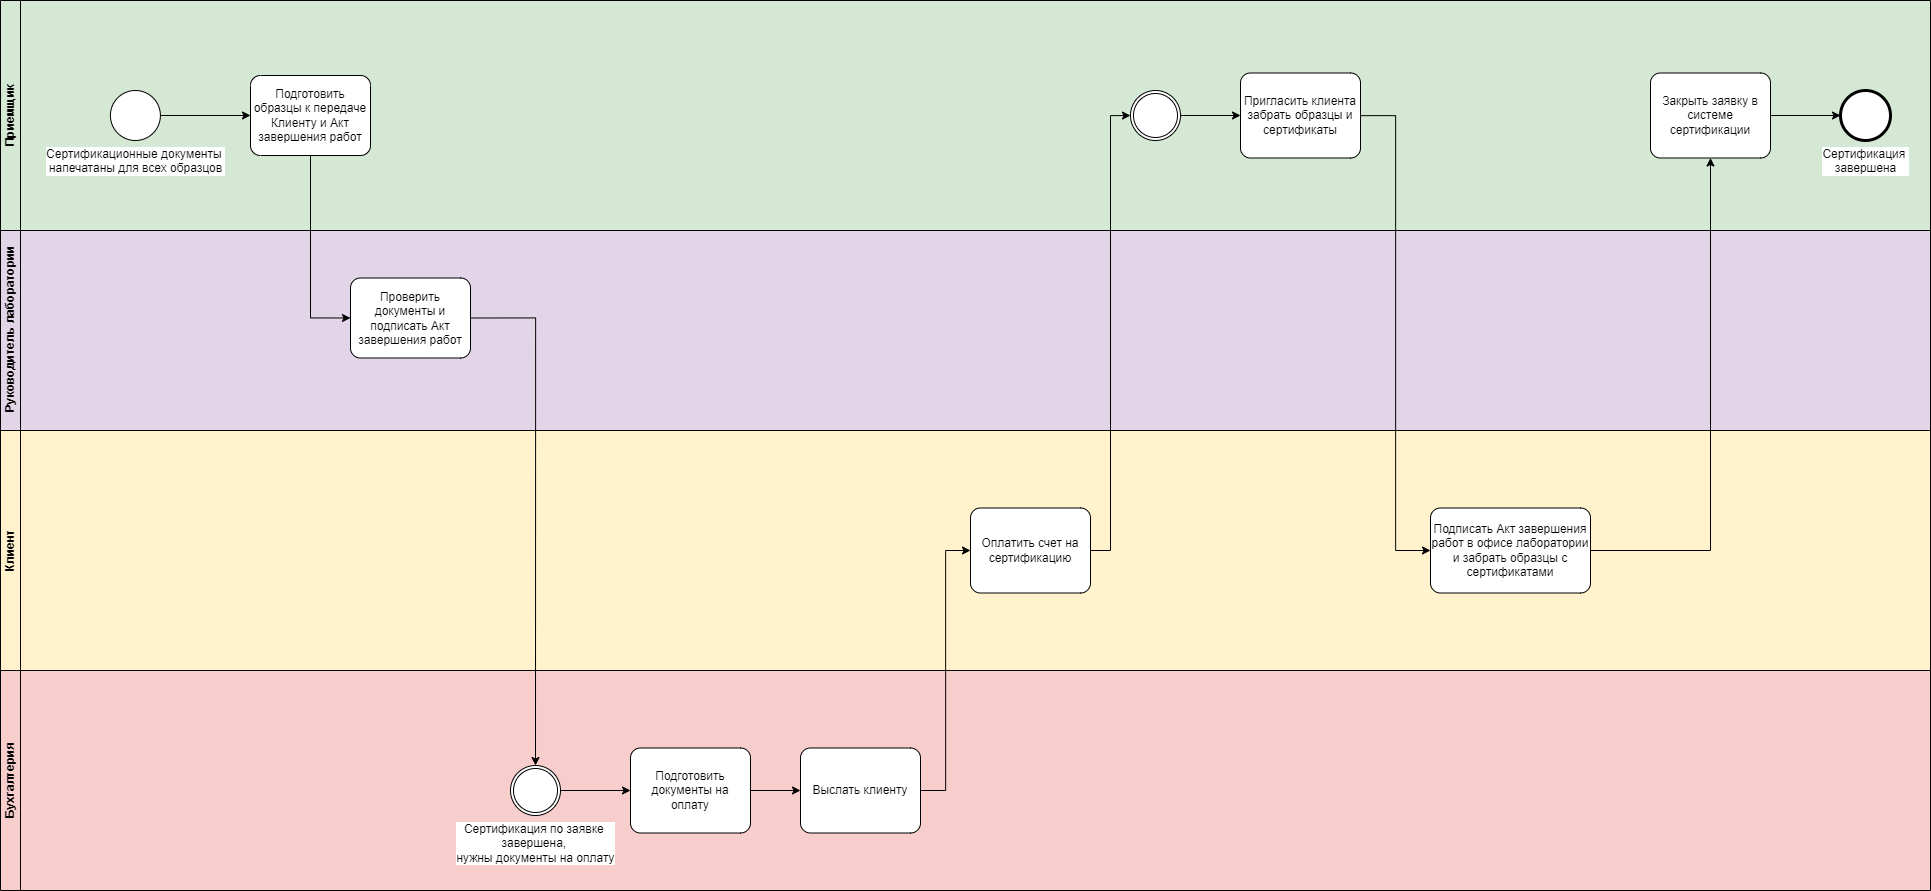

The diagram above was exported from draw.io. Its source (the exported page's mxGraphModel, read from the mxfile embedded in the PNG):
<mxGraphModel dx="3400" dy="2420" grid="1" gridSize="10" guides="1" tooltips="1" connect="1" arrows="1" fold="1" page="0" pageScale="1" pageWidth="827" pageHeight="1169" math="0" shadow="0">
  <root>
    <mxCell id="0" />
    <mxCell id="1" parent="0" />
    <mxCell id="2" value="Бухгалтерия" style="swimlane;startSize=20;horizontal=0;html=1;whiteSpace=wrap;fillColor=#F8CECC;swimlaneFillColor=#F8CECC;" vertex="1" parent="1">
      <mxGeometry x="5170" y="2970" width="1930" height="220" as="geometry" />
    </mxCell>
    <mxCell id="3" style="edgeStyle=orthogonalEdgeStyle;rounded=0;orthogonalLoop=1;jettySize=auto;html=1;" edge="1" parent="2" source="4" target="5">
      <mxGeometry relative="1" as="geometry" />
    </mxCell>
    <mxCell id="4" value="Подготовить документы на оплату" style="points=[[0.25,0,0],[0.5,0,0],[0.75,0,0],[1,0.25,0],[1,0.5,0],[1,0.75,0],[0.75,1,0],[0.5,1,0],[0.25,1,0],[0,0.75,0],[0,0.5,0],[0,0.25,0]];shape=mxgraph.bpmn.task;whiteSpace=wrap;rectStyle=rounded;size=10;html=1;container=1;expand=0;collapsible=0;taskMarker=abstract;" vertex="1" parent="2">
      <mxGeometry x="630" y="77.5" width="120" height="85" as="geometry" />
    </mxCell>
    <mxCell id="5" value="Выслать клиенту" style="points=[[0.25,0,0],[0.5,0,0],[0.75,0,0],[1,0.25,0],[1,0.5,0],[1,0.75,0],[0.75,1,0],[0.5,1,0],[0.25,1,0],[0,0.75,0],[0,0.5,0],[0,0.25,0]];shape=mxgraph.bpmn.task;whiteSpace=wrap;rectStyle=rounded;size=10;html=1;container=1;expand=0;collapsible=0;taskMarker=abstract;" vertex="1" parent="2">
      <mxGeometry x="800" y="77.5" width="120" height="85" as="geometry" />
    </mxCell>
    <mxCell id="6" value="Сертификация по заявке&amp;nbsp;&lt;div&gt;завершена,&amp;nbsp;&lt;div&gt;нужны документы на оплату&lt;/div&gt;&lt;/div&gt;" style="points=[[0.145,0.145,0],[0.5,0,0],[0.855,0.145,0],[1,0.5,0],[0.855,0.855,0],[0.5,1,0],[0.145,0.855,0],[0,0.5,0]];shape=mxgraph.bpmn.event;html=1;verticalLabelPosition=bottom;labelBackgroundColor=#ffffff;verticalAlign=top;align=center;perimeter=ellipsePerimeter;outlineConnect=0;aspect=fixed;outline=throwing;symbol=general;" vertex="1" parent="2">
      <mxGeometry x="510" y="95" width="50" height="50" as="geometry" />
    </mxCell>
    <mxCell id="7" style="edgeStyle=orthogonalEdgeStyle;rounded=0;orthogonalLoop=1;jettySize=auto;html=1;entryX=0;entryY=0.5;entryDx=0;entryDy=0;entryPerimeter=0;" edge="1" parent="2" source="6" target="4">
      <mxGeometry relative="1" as="geometry" />
    </mxCell>
    <mxCell id="8" value="Клиент" style="swimlane;startSize=20;horizontal=0;html=1;whiteSpace=wrap;fillColor=#FFF2CC;swimlaneFillColor=#FFF2CC;strokeColor=#050505;" vertex="1" parent="1">
      <mxGeometry x="5170" y="2730" width="1930" height="240" as="geometry" />
    </mxCell>
    <mxCell id="9" value="Подписать Акт завершения работ в офисе лаборатории и забрать образцы с сертификатами" style="points=[[0.25,0,0],[0.5,0,0],[0.75,0,0],[1,0.25,0],[1,0.5,0],[1,0.75,0],[0.75,1,0],[0.5,1,0],[0.25,1,0],[0,0.75,0],[0,0.5,0],[0,0.25,0]];shape=mxgraph.bpmn.task;whiteSpace=wrap;rectStyle=rounded;size=10;html=1;container=1;expand=0;collapsible=0;taskMarker=abstract;" vertex="1" parent="8">
      <mxGeometry x="1430" y="77.5" width="160" height="85" as="geometry" />
    </mxCell>
    <mxCell id="10" value="Оплатить счет на сертификацию" style="points=[[0.25,0,0],[0.5,0,0],[0.75,0,0],[1,0.25,0],[1,0.5,0],[1,0.75,0],[0.75,1,0],[0.5,1,0],[0.25,1,0],[0,0.75,0],[0,0.5,0],[0,0.25,0]];shape=mxgraph.bpmn.task;whiteSpace=wrap;rectStyle=rounded;size=10;html=1;container=1;expand=0;collapsible=0;taskMarker=abstract;" vertex="1" parent="8">
      <mxGeometry x="970" y="77.5" width="120" height="85" as="geometry" />
    </mxCell>
    <mxCell id="11" value="Приемщик" style="swimlane;startSize=20;horizontal=0;html=1;whiteSpace=wrap;fillColor=#D5E8D4;swimlaneFillColor=#D5E8D4;" vertex="1" parent="1">
      <mxGeometry x="5170" y="2300" width="1930" height="230" as="geometry" />
    </mxCell>
    <mxCell id="12" value="Сертификационные документы&amp;nbsp;&lt;div&gt;напечатаны для всех образцов&lt;/div&gt;" style="points=[[0.145,0.145,0],[0.5,0,0],[0.855,0.145,0],[1,0.5,0],[0.855,0.855,0],[0.5,1,0],[0.145,0.855,0],[0,0.5,0]];shape=mxgraph.bpmn.event;html=1;verticalLabelPosition=bottom;labelBackgroundColor=#ffffff;verticalAlign=top;align=center;perimeter=ellipsePerimeter;outlineConnect=0;aspect=fixed;outline=standard;symbol=general;" vertex="1" parent="11">
      <mxGeometry x="109.9" y="90" width="50" height="50" as="geometry" />
    </mxCell>
    <mxCell id="13" value="Подготовить образцы к передаче Клиенту и Акт завершения работ" style="points=[[0.25,0,0],[0.5,0,0],[0.75,0,0],[1,0.25,0],[1,0.5,0],[1,0.75,0],[0.75,1,0],[0.5,1,0],[0.25,1,0],[0,0.75,0],[0,0.5,0],[0,0.25,0]];shape=mxgraph.bpmn.task;whiteSpace=wrap;rectStyle=rounded;size=10;html=1;container=1;expand=0;collapsible=0;taskMarker=abstract;" vertex="1" parent="11">
      <mxGeometry x="249.99999999999997" y="75" width="120" height="80" as="geometry" />
    </mxCell>
    <mxCell id="14" style="edgeStyle=orthogonalEdgeStyle;rounded=0;orthogonalLoop=1;jettySize=auto;html=1;entryX=0;entryY=0.5;entryDx=0;entryDy=0;entryPerimeter=0;" edge="1" parent="11" source="12" target="13">
      <mxGeometry relative="1" as="geometry" />
    </mxCell>
    <mxCell id="15" value="Пригласить клиента забрать образцы и сертификаты" style="points=[[0.25,0,0],[0.5,0,0],[0.75,0,0],[1,0.25,0],[1,0.5,0],[1,0.75,0],[0.75,1,0],[0.5,1,0],[0.25,1,0],[0,0.75,0],[0,0.5,0],[0,0.25,0]];shape=mxgraph.bpmn.task;whiteSpace=wrap;rectStyle=rounded;size=10;html=1;container=1;expand=0;collapsible=0;taskMarker=abstract;" vertex="1" parent="11">
      <mxGeometry x="1240" y="72.5" width="120" height="85" as="geometry" />
    </mxCell>
    <mxCell id="16" style="edgeStyle=orthogonalEdgeStyle;rounded=0;orthogonalLoop=1;jettySize=auto;html=1;" edge="1" parent="11" source="17" target="15">
      <mxGeometry relative="1" as="geometry" />
    </mxCell>
    <mxCell id="17" value="" style="points=[[0.145,0.145,0],[0.5,0,0],[0.855,0.145,0],[1,0.5,0],[0.855,0.855,0],[0.5,1,0],[0.145,0.855,0],[0,0.5,0]];shape=mxgraph.bpmn.event;html=1;verticalLabelPosition=bottom;labelBackgroundColor=#ffffff;verticalAlign=top;align=center;perimeter=ellipsePerimeter;outlineConnect=0;aspect=fixed;outline=throwing;symbol=general;" vertex="1" parent="11">
      <mxGeometry x="1130" y="90" width="50" height="50" as="geometry" />
    </mxCell>
    <mxCell id="18" value="Закрыть заявку в системе сертификации" style="points=[[0.25,0,0],[0.5,0,0],[0.75,0,0],[1,0.25,0],[1,0.5,0],[1,0.75,0],[0.75,1,0],[0.5,1,0],[0.25,1,0],[0,0.75,0],[0,0.5,0],[0,0.25,0]];shape=mxgraph.bpmn.task;whiteSpace=wrap;rectStyle=rounded;size=10;html=1;container=1;expand=0;collapsible=0;taskMarker=abstract;" vertex="1" parent="11">
      <mxGeometry x="1650" y="72.5" width="120" height="85" as="geometry" />
    </mxCell>
    <mxCell id="19" value="Сертификация&amp;nbsp;&lt;div&gt;завершена&lt;/div&gt;" style="points=[[0.145,0.145,0],[0.5,0,0],[0.855,0.145,0],[1,0.5,0],[0.855,0.855,0],[0.5,1,0],[0.145,0.855,0],[0,0.5,0]];shape=mxgraph.bpmn.event;html=1;verticalLabelPosition=bottom;labelBackgroundColor=#ffffff;verticalAlign=top;align=center;perimeter=ellipsePerimeter;outlineConnect=0;aspect=fixed;outline=end;symbol=terminate2;" vertex="1" parent="11">
      <mxGeometry x="1840" y="90" width="50" height="50" as="geometry" />
    </mxCell>
    <mxCell id="20" style="edgeStyle=orthogonalEdgeStyle;rounded=0;orthogonalLoop=1;jettySize=auto;html=1;entryX=0;entryY=0.5;entryDx=0;entryDy=0;entryPerimeter=0;" edge="1" parent="11" source="18" target="19">
      <mxGeometry relative="1" as="geometry" />
    </mxCell>
    <mxCell id="21" value="&amp;nbsp;Руководитель лаборатории" style="swimlane;startSize=20;horizontal=0;html=1;whiteSpace=wrap;fillColor=#e1d5e7;strokeColor=#000000;swimlaneFillColor=#e1d5e7;" vertex="1" parent="1">
      <mxGeometry x="5170" y="2530" width="1930" height="200" as="geometry" />
    </mxCell>
    <mxCell id="22" value="Проверить документы и подписать Акт завершения работ" style="points=[[0.25,0,0],[0.5,0,0],[0.75,0,0],[1,0.25,0],[1,0.5,0],[1,0.75,0],[0.75,1,0],[0.5,1,0],[0.25,1,0],[0,0.75,0],[0,0.5,0],[0,0.25,0]];shape=mxgraph.bpmn.task;whiteSpace=wrap;rectStyle=rounded;size=10;html=1;container=1;expand=0;collapsible=0;taskMarker=abstract;" vertex="1" parent="21">
      <mxGeometry x="350" y="47.5" width="120" height="80" as="geometry" />
    </mxCell>
    <mxCell id="23" style="edgeStyle=orthogonalEdgeStyle;rounded=0;orthogonalLoop=1;jettySize=auto;html=1;entryX=0;entryY=0.5;entryDx=0;entryDy=0;entryPerimeter=0;exitX=0.5;exitY=1;exitDx=0;exitDy=0;exitPerimeter=0;" edge="1" source="13" target="22" parent="1">
      <mxGeometry relative="1" as="geometry" />
    </mxCell>
    <mxCell id="24" style="edgeStyle=orthogonalEdgeStyle;rounded=0;orthogonalLoop=1;jettySize=auto;html=1;entryX=0.5;entryY=0;entryDx=0;entryDy=0;entryPerimeter=0;exitX=1;exitY=0.5;exitDx=0;exitDy=0;exitPerimeter=0;" edge="1" source="22" target="6" parent="1">
      <mxGeometry relative="1" as="geometry">
        <mxPoint x="5725" y="2642.5" as="sourcePoint" />
      </mxGeometry>
    </mxCell>
    <mxCell id="25" style="edgeStyle=orthogonalEdgeStyle;rounded=0;orthogonalLoop=1;jettySize=auto;html=1;entryX=0;entryY=0.5;entryDx=0;entryDy=0;entryPerimeter=0;" edge="1" source="5" target="10" parent="1">
      <mxGeometry relative="1" as="geometry" />
    </mxCell>
    <mxCell id="26" style="edgeStyle=orthogonalEdgeStyle;rounded=0;orthogonalLoop=1;jettySize=auto;html=1;entryX=0;entryY=0.5;entryDx=0;entryDy=0;entryPerimeter=0;" edge="1" source="10" target="17" parent="1">
      <mxGeometry relative="1" as="geometry">
        <mxPoint x="6300" y="2415" as="targetPoint" />
      </mxGeometry>
    </mxCell>
    <mxCell id="27" style="edgeStyle=orthogonalEdgeStyle;rounded=0;orthogonalLoop=1;jettySize=auto;html=1;entryX=0;entryY=0.5;entryDx=0;entryDy=0;entryPerimeter=0;" edge="1" source="15" target="9" parent="1">
      <mxGeometry relative="1" as="geometry" />
    </mxCell>
    <mxCell id="28" style="edgeStyle=orthogonalEdgeStyle;rounded=0;orthogonalLoop=1;jettySize=auto;html=1;entryX=0.5;entryY=1;entryDx=0;entryDy=0;entryPerimeter=0;exitX=1;exitY=0.5;exitDx=0;exitDy=0;exitPerimeter=0;" edge="1" source="9" target="18" parent="1">
      <mxGeometry relative="1" as="geometry">
        <mxPoint x="6935" y="2590" as="targetPoint" />
        <mxPoint x="6705" y="2590" as="sourcePoint" />
      </mxGeometry>
    </mxCell>
  </root>
</mxGraphModel>